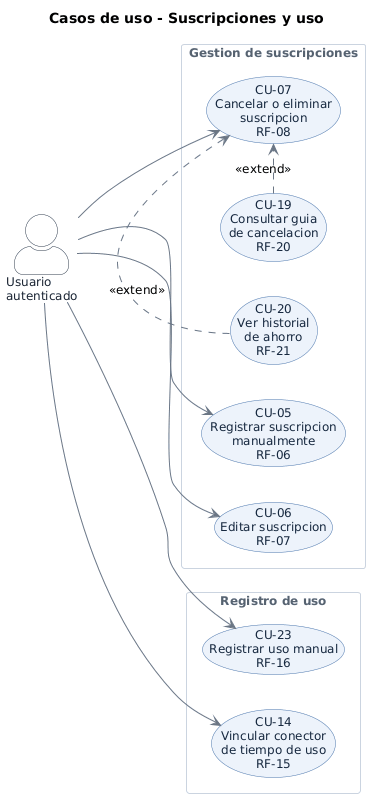

The diagram above was rendered by PlantUML. Its source (embedded in the PNG):
@startuml
skinparam backgroundColor #FFFFFF
skinparam shadowing false
skinparam defaultFontName Verdana
skinparam defaultFontSize 12
skinparam ArrowColor #6B7684
skinparam actorStyle awesome
skinparam usecase {
  BackgroundColor #EDF3FB
  BorderColor #4C77AC
  FontColor #16283F
}
skinparam rectangle {
  BackgroundColor #FAFBFD
  BorderColor #CBD4E0
  FontColor #56626F
  FontStyle bold
}
skinparam actor {
  BackgroundColor #FFFFFF
  BorderColor #2F3B4A
  FontColor #1B2432
}
left to right direction

title Casos de uso - Suscripciones y uso

actor "Usuario\nautenticado" as auth

rectangle "Gestion de suscripciones" {
  usecase "CU-05\nRegistrar suscripcion\nmanualmente\nRF-06" as CU05
  usecase "CU-06\nEditar suscripcion\nRF-07" as CU06
  usecase "CU-07\nCancelar o eliminar\nsuscripcion\nRF-08" as CU07
  usecase "CU-19\nConsultar guia\nde cancelacion\nRF-20" as CU19
  usecase "CU-20\nVer historial\nde ahorro\nRF-21" as CU20
}

rectangle "Registro de uso" {
  usecase "CU-23\nRegistrar uso manual\nRF-16" as CU23
  usecase "CU-14\nVincular conector\nde tiempo de uso\nRF-15" as CU14
}

auth --> CU05
auth --> CU06
auth --> CU07
auth --> CU23
auth --> CU14
CU19 .> CU07 : <<extend>>
CU20 .> CU07 : <<extend>>
@enduml